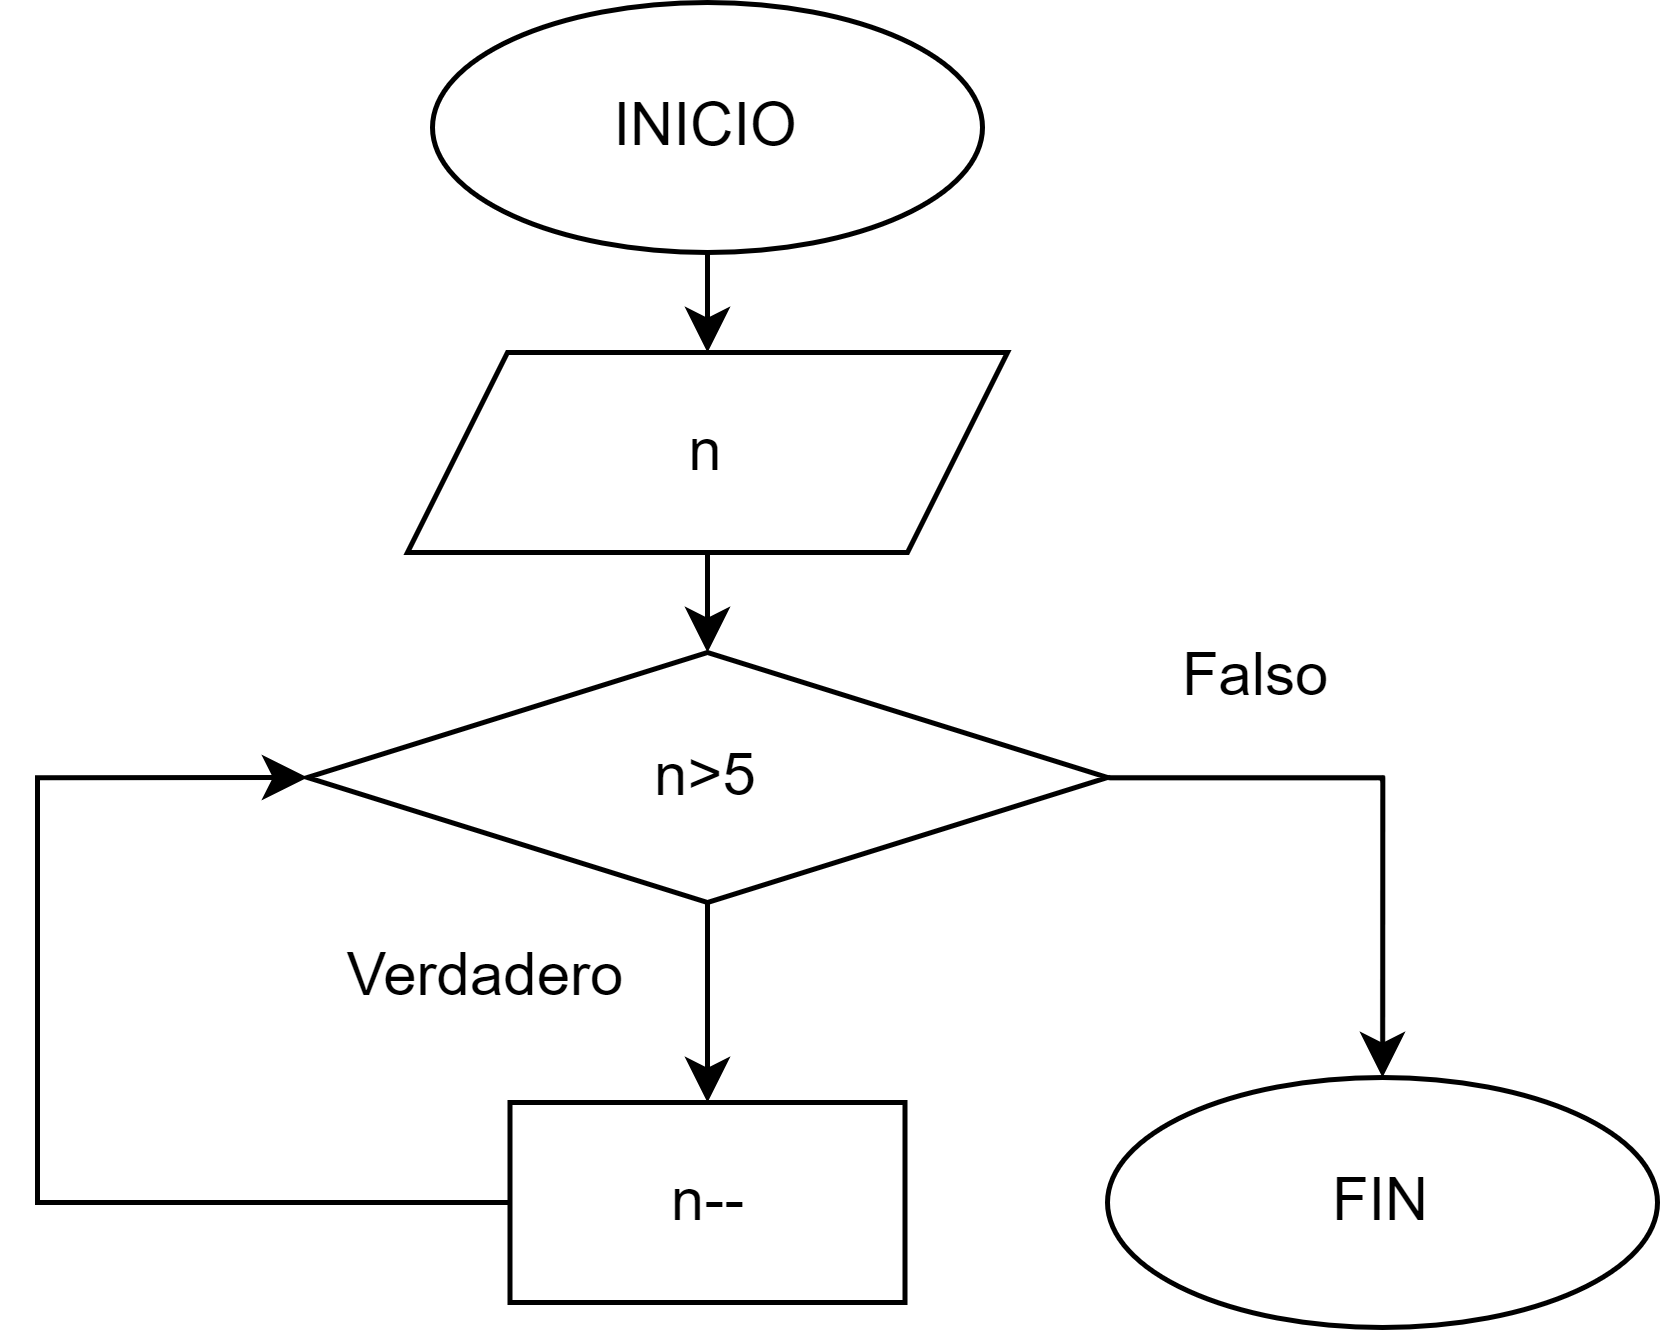

The diagram above was exported from draw.io. Its source (the exported page's mxGraphModel, read from the mxfile embedded in the PNG):
<mxGraphModel dx="592" dy="346" grid="1" gridSize="10" guides="1" tooltips="1" connect="1" arrows="1" fold="1" page="1" pageScale="1" pageWidth="827" pageHeight="1169" math="0" shadow="0">
  <root>
    <mxCell id="WIyWlLk6GJQsqaUBKTNV-0" />
    <mxCell id="WIyWlLk6GJQsqaUBKTNV-1" parent="WIyWlLk6GJQsqaUBKTNV-0" />
    <mxCell id="1PKnD66N_ytpsI6tjwpz-7" style="edgeStyle=orthogonalEdgeStyle;rounded=0;orthogonalLoop=1;jettySize=auto;html=1;exitX=0.5;exitY=1;exitDx=0;exitDy=0;entryX=0.5;entryY=0;entryDx=0;entryDy=0;" parent="WIyWlLk6GJQsqaUBKTNV-1" source="1PKnD66N_ytpsI6tjwpz-0" target="1PKnD66N_ytpsI6tjwpz-2" edge="1">
      <mxGeometry relative="1" as="geometry" />
    </mxCell>
    <mxCell id="1PKnD66N_ytpsI6tjwpz-0" value="INICIO" style="ellipse;whiteSpace=wrap;html=1;" parent="WIyWlLk6GJQsqaUBKTNV-1" vertex="1">
      <mxGeometry x="459" y="110" width="110" height="50" as="geometry" />
    </mxCell>
    <mxCell id="1PKnD66N_ytpsI6tjwpz-1" value="FIN" style="ellipse;whiteSpace=wrap;html=1;" parent="WIyWlLk6GJQsqaUBKTNV-1" vertex="1">
      <mxGeometry x="594" y="325" width="110" height="50" as="geometry" />
    </mxCell>
    <mxCell id="1PKnD66N_ytpsI6tjwpz-8" style="edgeStyle=orthogonalEdgeStyle;rounded=0;orthogonalLoop=1;jettySize=auto;html=1;exitX=0.5;exitY=1;exitDx=0;exitDy=0;entryX=0.5;entryY=0;entryDx=0;entryDy=0;" parent="WIyWlLk6GJQsqaUBKTNV-1" source="1PKnD66N_ytpsI6tjwpz-2" target="1PKnD66N_ytpsI6tjwpz-5" edge="1">
      <mxGeometry relative="1" as="geometry" />
    </mxCell>
    <mxCell id="1PKnD66N_ytpsI6tjwpz-2" value="n" style="shape=parallelogram;perimeter=parallelogramPerimeter;whiteSpace=wrap;html=1;fixedSize=1;" parent="WIyWlLk6GJQsqaUBKTNV-1" vertex="1">
      <mxGeometry x="454" y="180" width="120" height="40" as="geometry" />
    </mxCell>
    <mxCell id="1PKnD66N_ytpsI6tjwpz-9" style="edgeStyle=orthogonalEdgeStyle;rounded=0;orthogonalLoop=1;jettySize=auto;html=1;exitX=0.5;exitY=1;exitDx=0;exitDy=0;entryX=0.5;entryY=0;entryDx=0;entryDy=0;" parent="WIyWlLk6GJQsqaUBKTNV-1" source="1PKnD66N_ytpsI6tjwpz-5" target="1PKnD66N_ytpsI6tjwpz-6" edge="1">
      <mxGeometry relative="1" as="geometry" />
    </mxCell>
    <mxCell id="1PKnD66N_ytpsI6tjwpz-13" style="edgeStyle=orthogonalEdgeStyle;rounded=0;orthogonalLoop=1;jettySize=auto;html=1;exitX=1;exitY=0.5;exitDx=0;exitDy=0;entryX=0.5;entryY=0;entryDx=0;entryDy=0;" parent="WIyWlLk6GJQsqaUBKTNV-1" source="1PKnD66N_ytpsI6tjwpz-5" target="1PKnD66N_ytpsI6tjwpz-1" edge="1">
      <mxGeometry relative="1" as="geometry" />
    </mxCell>
    <mxCell id="1PKnD66N_ytpsI6tjwpz-5" value="n&amp;gt;5" style="rhombus;whiteSpace=wrap;html=1;" parent="WIyWlLk6GJQsqaUBKTNV-1" vertex="1">
      <mxGeometry x="434" y="240" width="160" height="50" as="geometry" />
    </mxCell>
    <mxCell id="1PKnD66N_ytpsI6tjwpz-12" style="edgeStyle=orthogonalEdgeStyle;rounded=0;orthogonalLoop=1;jettySize=auto;html=1;exitX=0;exitY=0.5;exitDx=0;exitDy=0;entryX=0;entryY=0.5;entryDx=0;entryDy=0;" parent="WIyWlLk6GJQsqaUBKTNV-1" source="1PKnD66N_ytpsI6tjwpz-6" target="1PKnD66N_ytpsI6tjwpz-5" edge="1">
      <mxGeometry relative="1" as="geometry">
        <Array as="points">
          <mxPoint x="380" y="350" />
          <mxPoint x="380" y="265" />
        </Array>
      </mxGeometry>
    </mxCell>
    <mxCell id="1PKnD66N_ytpsI6tjwpz-6" value="n--" style="rounded=0;whiteSpace=wrap;html=1;" parent="WIyWlLk6GJQsqaUBKTNV-1" vertex="1">
      <mxGeometry x="474.5" y="330" width="79" height="40" as="geometry" />
    </mxCell>
    <mxCell id="1PKnD66N_ytpsI6tjwpz-11" value="Verdadero" style="text;html=1;strokeColor=none;fillColor=none;align=center;verticalAlign=middle;whiteSpace=wrap;rounded=0;" parent="WIyWlLk6GJQsqaUBKTNV-1" vertex="1">
      <mxGeometry x="440" y="290" width="60" height="30" as="geometry" />
    </mxCell>
    <mxCell id="1PKnD66N_ytpsI6tjwpz-14" value="Falso" style="text;html=1;strokeColor=none;fillColor=none;align=center;verticalAlign=middle;whiteSpace=wrap;rounded=0;" parent="WIyWlLk6GJQsqaUBKTNV-1" vertex="1">
      <mxGeometry x="594" y="230" width="60" height="30" as="geometry" />
    </mxCell>
  </root>
</mxGraphModel>